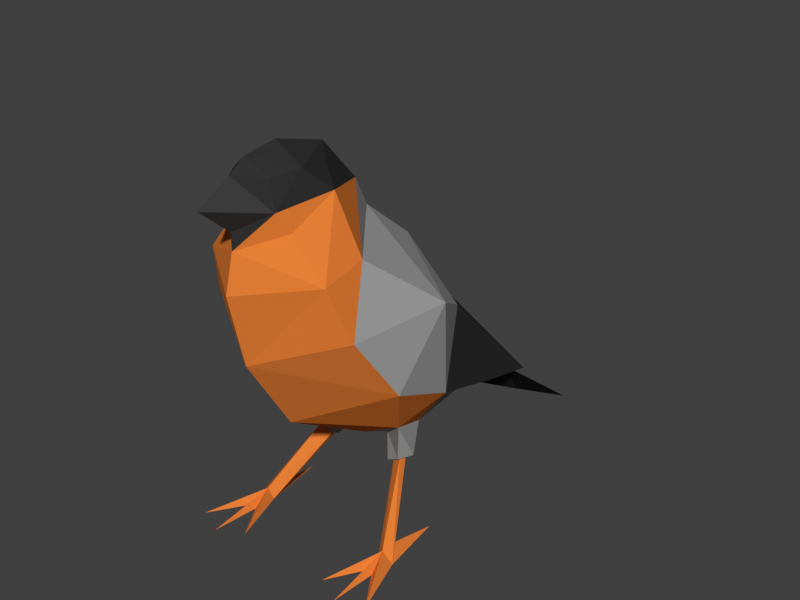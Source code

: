 # Source: bullfinch.blend  (saved by Blender 2.83.19; exported with 4.5.12 LTS)
import bpy
from mathutils import Matrix  # noqa: F401  (used for matrix-valued properties, if any)

bpy.ops.wm.read_factory_settings(use_empty=True)
scene = bpy.context.scene
scene.name = 'Scene'

# ---- collections
col_collection_1 = bpy.data.collections.new('Collection 1'); scene.collection.children.link(col_collection_1)

# ---- materials (node trees are filled in below, after node groups)
mat_1 = bpy.data.materials.new('1')
mat_1.alpha_threshold = 0.0
mat_1.diffuse_color = (0.04955, 0.04955, 0.04955, 1.0)
mat_1.roughness = 0.5
mat_2 = bpy.data.materials.new('2')
mat_2.alpha_threshold = 0.0
mat_2.diffuse_color = (0.0331, 0.0331, 0.0331, 1.0)
mat_2.specular_color = (0.08353, 0.08353, 0.08353)
mat_2.roughness = 0.5
mat_3 = bpy.data.materials.new('3')
mat_3.alpha_threshold = 0.0
mat_3.diffuse_color = (0.8, 0.2141, 0.03772, 1.0)
mat_3.roughness = 0.5
mat_4 = bpy.data.materials.new('4')
mat_4.alpha_threshold = 0.0
mat_4.diffuse_color = (0.3672, 0.3672, 0.3672, 1.0)
mat_4.roughness = 0.5
mat_0 = bpy.data.materials.new('0')
mat_0.alpha_threshold = 0.0
mat_0.diffuse_color = (1.0, 1.0, 1.0, 1.0)
mat_0.roughness = 0.5

# ---- material node trees
mat_1.use_nodes = True; mat_1.node_tree.nodes.clear()
_N = mat_1.node_tree.nodes; _L = mat_1.node_tree.links
n0 = _N.new('ShaderNodeOutputMaterial'); n0.name = 'Material Output'; n0.location = (300, 300)
n1 = _N.new('ShaderNodeBsdfDiffuse'); n1.name = 'Diffuse BSDF'; n1.location = (10, 300)
n1.inputs[0].default_value = (0.04971, 0.04971, 0.04971, 1.0)
_L.new(n1.outputs[0], n0.inputs[0])
n0.is_active_output = True
mat_2.use_nodes = True; mat_2.node_tree.nodes.clear()
_N = mat_2.node_tree.nodes; _L = mat_2.node_tree.links
n0 = _N.new('ShaderNodeOutputMaterial'); n0.name = 'Material Output'; n0.location = (300, 300)
n1 = _N.new('ShaderNodeBsdfDiffuse'); n1.name = 'Diffuse BSDF'; n1.location = (10, 300)
n1.inputs[0].default_value = (0.0331, 0.0331, 0.0331, 1.0)
_L.new(n1.outputs[0], n0.inputs[0])
n0.is_active_output = True
mat_3.use_nodes = True; mat_3.node_tree.nodes.clear()
_N = mat_3.node_tree.nodes; _L = mat_3.node_tree.links
n0 = _N.new('ShaderNodeOutputMaterial'); n0.name = 'Material Output'; n0.location = (300, 300)
n1 = _N.new('ShaderNodeBsdfDiffuse'); n1.name = 'Diffuse BSDF'; n1.location = (10, 300)
n1.inputs[0].default_value = (0.7991, 0.2159, 0.0382, 1.0)
_L.new(n1.outputs[0], n0.inputs[0])
n0.is_active_output = True
mat_4.use_nodes = True; mat_4.node_tree.nodes.clear()
_N = mat_4.node_tree.nodes; _L = mat_4.node_tree.links
n0 = _N.new('ShaderNodeOutputMaterial'); n0.name = 'Material Output'; n0.location = (300, 300)
n1 = _N.new('ShaderNodeBsdfDiffuse'); n1.name = 'Diffuse BSDF'; n1.location = (10, 300)
n1.inputs[0].default_value = (0.3663, 0.3663, 0.3663, 1.0)
_L.new(n1.outputs[0], n0.inputs[0])
n0.is_active_output = True
mat_0.use_nodes = True; mat_0.node_tree.nodes.clear()
_N = mat_0.node_tree.nodes; _L = mat_0.node_tree.links
n0 = _N.new('ShaderNodeOutputMaterial'); n0.name = 'Material Output'; n0.location = (300, 300)
n1 = _N.new('ShaderNodeBsdfDiffuse'); n1.name = 'Diffuse BSDF'; n1.location = (10, 300)
n1.inputs[0].default_value = (1.0, 1.0, 1.0, 1.0)
_L.new(n1.outputs[0], n0.inputs[0])
n0.is_active_output = True

# ---- world
world_world = bpy.data.worlds.new('World'); scene.world = world_world
world_world.color = (0.05088, 0.05088, 0.05088)
world_world.use_sun_shadow = False
world_world.sun_shadow_jitter_overblur = 0.0
world_world.cycles.sampling_method = 'MANUAL'

# ---- meshes
me_plane = bpy.data.meshes.new('Plane')
me_plane.from_pydata([(0.01271, -0.04808, 0.1253), (0.01142, -0.06399, 0.117), (0.02266, -0.06338, 0.1036), (0.02766, -0.05779, 0.08571), (0.02001, -0.02941, 0.04048), (0.02226, -0.04775, 0.1067), (0.02915, -0.01699, 0.05135), (0.01282, 0.01416, 0.03335), (0.02147, 0.01676, 0.03705), (0.03175, -0.04308, 0.06353), (0.008236, -0.02118, 0.02995), (0.01718, -0.01561, 0.03528), (0.01149, -0.02493, 0.02203), (0.008898, -0.01438, 0.03005), (0.0175, -0.02277, 0.02471), (0.01372, -0.02076, 0.02208), (0.01735, -0.02567, 0.02544), (0.01334, -0.0239, 0.02275), (0.01298, -0.01933, 0.02127), (0.01808, -0.02758, 0.02639), (0.01971, -0.02149, 0.02556), (0.02396, -0.0444, -6.567e-06), (0.02989, -0.0444, -6.567e-06), (0.02564, -0.03791, 0.002901), (0.01757, -0.06427, -7.451e-09), (0.02693, -0.02168, -7.451e-09), (0.03635, -0.06507, -7.451e-09), (0.02617, -0.04493, 0.003837), (0.02803, -0.05251, -7.451e-09), (0.02487, -0.05249, -7.451e-09), (0.02576, -0.0449, -3.989e-06), (0.02853, -0.04474, -4.814e-06), (0.02677, -0.06892, -7.451e-09), (-0.02677, -0.06892, -7.451e-09), (-0.02853, -0.04474, -4.814e-06), (-0.02576, -0.0449, -3.989e-06), (-0.02487, -0.05249, -7.451e-09), (-0.02803, -0.05251, -7.451e-09), (-0.02617, -0.04493, 0.003837), (-0.03635, -0.06507, -7.451e-09), (0.0, -0.05729, 0.04823), (-0.02693, -0.02168, -7.451e-09), (-0.01757, -0.06427, -7.451e-09), (-0.02564, -0.03791, 0.002901), (-0.02989, -0.0444, -6.567e-06), (-0.02396, -0.0444, -6.567e-06), (-0.01971, -0.02149, 0.02556), (-0.01808, -0.02758, 0.02639), (-0.01298, -0.01933, 0.02127), (-0.01334, -0.0239, 0.02275), (-0.01735, -0.02567, 0.02544), (-0.01372, -0.02076, 0.02208), (-0.0175, -0.02277, 0.02471), (-0.008898, -0.01438, 0.03005), (-0.01149, -0.02493, 0.02203), (-0.01718, -0.01561, 0.03528), (-0.008236, -0.02118, 0.02995), (-0.01711, 0.01689, 0.03823), (-0.01282, 0.01416, 0.03335), (-0.02001, -0.02941, 0.04048), (-0.02766, -0.05779, 0.08571), (-0.02266, -0.06338, 0.1036), (-0.01142, -0.06399, 0.117), (-0.01271, -0.04808, 0.1253), (0.0, -0.07567, 0.1182), (0.008967, -0.06745, 0.1234), (0.0, -0.0758, 0.1125), (0.0, -0.07905, 0.1001), (0.0, -0.07374, 0.07558), (0.0, -0.02364, 0.02745), (0.0, 0.00209, 0.02502), (0.0, -0.08645, 0.1275), (0.0, -0.07488, 0.1341), (0.01752, 0.07702, 0.0002677), (0.0, 0.03685, 0.01926), (0.0, 0.07702, 0.0002677), (-0.01752, 0.07702, 0.0002677), (-0.01083, 0.04127, 0.02858), (0.0, 0.06945, 0.000255), (-0.009745, -0.05744, 0.1337), (0.006113, -0.04398, 0.1297), (0.006836, -0.06693, 0.1328), (0.009745, -0.05744, 0.1337), (-0.006113, -0.04398, 0.1297), (-0.008967, -0.06745, 0.1234), (-0.006836, -0.06693, 0.1328), (0.0, -0.06909, 0.138), (0.0, -0.05743, 0.1398), (0.0, -0.03918, 0.1347), (0.0, -0.02551, 0.1194), (0.01288, 0.05333, 0.02235), (0.01711, 0.01689, 0.03823), (0.01083, 0.04127, 0.02858), (0.0, 0.01024, 0.07439), (-0.02147, 0.01676, 0.03705), (-0.02031, -5.229e-05, 0.07296), (-0.01288, 0.05333, 0.02235), (-0.02915, -0.01699, 0.05135), (0.0, 0.04127, 0.02858), (0.03294, -0.02304, 0.08706), (0.02031, -5.229e-05, 0.07296), (-0.03175, -0.04308, 0.06353), (-0.03294, -0.02304, 0.08706), (-0.02226, -0.04775, 0.1067), (0.0, -0.02059, 0.1092), (0.0, -0.0007742, 0.09328)], [], [(65, 66, 1), (0, 65, 1), (1, 2, 0), (66, 2, 1), (67, 68, 2), (66, 67, 2), (3, 68, 9), (10, 18, 12), (68, 3, 2), (4, 69, 10), (89, 0, 5), (2, 5, 0), (2, 3, 5), (102, 60, 103), (102, 95, 97), (105, 93, 95), (91, 6, 7), (6, 11, 7), (7, 70, 74), (102, 97, 101), (105, 95, 102), (105, 99, 100), (6, 91, 8), (99, 9, 6), (68, 40, 9), (13, 20, 18), (4, 40, 69), (4, 6, 9), (13, 10, 69), (15, 23, 21), (17, 15, 21), (4, 20, 11), (10, 19, 4), (15, 17, 12, 18), (17, 16, 19, 12), (16, 14, 20, 19), (14, 15, 18, 20), (27, 28, 26), (27, 24, 29), (10, 13, 18), (13, 11, 20), (4, 19, 20), (10, 12, 19), (26, 28, 31, 22), (22, 25, 23), (23, 25, 21), (31, 30, 21, 22), (24, 21, 30, 29), (27, 22, 16), (27, 26, 22), (21, 27, 17), (14, 22, 23), (22, 14, 16), (28, 29, 30, 31), (27, 21, 24), (28, 27, 32), (29, 28, 32), (27, 29, 32), (22, 21, 25), (4, 9, 40), (4, 11, 6), (13, 69, 70), (11, 13, 70), (11, 70, 7), (27, 16, 17), (15, 14, 23), (105, 100, 93), (51, 43, 52), (38, 49, 50), (55, 58, 70), (55, 70, 53), (53, 70, 69), (59, 97, 55), (59, 40, 101), (44, 41, 45), (38, 33, 36), (36, 33, 37), (37, 33, 38), (38, 42, 45), (37, 34, 35, 36), (44, 50, 52), (52, 43, 44), (45, 49, 38), (38, 44, 39), (38, 50, 44), (42, 36, 35, 45), (34, 44, 45, 35), (43, 45, 41), (44, 43, 41), (39, 44, 34, 37), (56, 47, 54), (59, 46, 47), (53, 46, 55), (56, 48, 53), (38, 36, 42), (38, 39, 37), (52, 46, 48, 51), (50, 47, 46, 52), (49, 54, 47, 50), (51, 48, 54, 49), (56, 59, 47), (59, 55, 46), (49, 45, 51), (51, 45, 43), (53, 69, 56), (59, 101, 97), (59, 69, 40), (53, 48, 46), (68, 101, 40), (99, 6, 100), (97, 94, 57), (99, 5, 3), (99, 3, 9), (104, 5, 99), (58, 74, 70), (97, 58, 55), (57, 58, 97), (104, 99, 105), (89, 5, 104), (61, 103, 60), (61, 63, 103), (89, 103, 63), (59, 56, 69), (68, 61, 60), (56, 54, 48), (60, 101, 68), (66, 61, 67), (67, 61, 68), (66, 62, 61), (62, 63, 61), (63, 62, 84), (84, 62, 66), (84, 66, 64), (65, 64, 66), (71, 65, 72), (65, 71, 64), (84, 64, 71), (71, 72, 84), (92, 78, 73), (92, 75, 98), (73, 78, 75), (92, 74, 78), (92, 73, 75), (77, 75, 76), (77, 78, 74), (76, 75, 78), (77, 98, 75), (77, 76, 78), (83, 89, 63), (83, 63, 79), (79, 88, 83), (89, 83, 88), (79, 84, 85), (82, 81, 65), (89, 88, 80), (82, 80, 88), (80, 82, 0), (80, 0, 89), (86, 82, 87), (81, 86, 72), (86, 81, 82), (65, 81, 72), (0, 82, 65), (82, 88, 87), (63, 84, 79), (79, 87, 88), (86, 87, 79), (85, 72, 86), (86, 79, 85), (84, 72, 85), (100, 6, 8), (93, 90, 98), (7, 92, 91), (92, 98, 90), (100, 8, 90), (93, 100, 90), (7, 74, 92), (94, 96, 77, 57), (58, 77, 74), (93, 96, 95), (95, 96, 94), (77, 96, 98), (58, 57, 77), (93, 98, 96), (95, 94, 97), (8, 91, 92, 90), (102, 101, 60), (104, 102, 103), (104, 105, 102), (89, 104, 103)])
me_plane.polygons.foreach_set('material_index', [2, 2, 2, 2, 2, 2, 2, 3, 2, 3, 2, 2, 2, 3, 3, 3, 3, 3, 3, 3, 3, 3, 3, 3, 2, 3, 2, 2, 3, 2, 2, 3, 3, 3, 3, 3, 3, 2, 2, 3, 3, 3, 3, 2, 2, 2, 2, 2, 2, 2, 2, 2, 2, 2, 2, 2, 2, 2, 2, 2, 2, 3, 3, 3, 2, 2, 3, 2, 2, 3, 3, 3, 2, 2, 2, 2, 2, 2, 2, 2, 2, 2, 2, 2, 2, 2, 2, 2, 2, 2, 3, 3, 3, 3, 2, 2, 3, 3, 3, 3, 3, 3, 2, 2, 3, 2, 2, 3, 2, 3, 3, 3, 3, 3, 3, 3, 3, 3, 3, 2, 2, 2, 3, 2, 3, 2, 2, 2, 2, 2, 2, 2, 1, 1, 0, 0, 0, 0, 1, 1, 1, 1, 1, 1, 1, 1, 1, 1, 1, 1, 1, 1, 1, 1, 1, 1, 1, 1, 1, 1, 1, 1, 1, 1, 1, 1, 1, 1, 1, 1, 1, 1, 1, 1, 1, 1, 1, 1, 1, 1, 1, 1, 1, 1, 1, 1, 3, 3, 3, 3])
_uv = me_plane.uv_layers.new(name='UVMap')
_uv.uv.foreach_set('vector', [0.003299, 0.5279, 0.01879, 0.4654, 0.03337, 0.5305, 0.04297, 0.6271, 0.00748, 0.5581, 0.03764, 0.5568, 0.03764, 0.5568, 0.1019, 0.5329, 0.04297, 0.6271, 0.01879, 0.4654, 0.1019, 0.5329, 0.03337, 0.5305, 0.05749, 0.4335, 0.147, 0.393, 0.1019, 0.5329, 0.01879, 0.4654, 0.05749, 0.4335, 0.1019, 0.5329, 0.1769, 0.5209, 0.147, 0.393, 0.282, 0.5111, 0.6928, 0.8411, 0.7312, 0.8502, 0.7172, 0.8684, 0.147, 0.393, 0.1769, 0.5209, 0.1019, 0.5329, 0.6363, 0.882, 0.6954, 0.8061, 0.6928, 0.8411, 0.08545, 0.7222, 0.04297, 0.6271, 0.1177, 0.5933, 0.1019, 0.5329, 0.1177, 0.5933, 0.04297, 0.6271, 0.1019, 0.5329, 0.1769, 0.5209, 0.1177, 0.5933, 0.4421, 0.8667, 0.5693, 0.9196, 0.5008, 0.9833, 0.4421, 0.8667, 0.3744, 0.7716, 0.479, 0.7288, 0.2863, 0.8418, 0.2863, 0.7561, 0.3744, 0.7716, 0.7896, 0.5753, 0.6531, 0.6374, 0.7804, 0.5493, 0.6531, 0.6374, 0.6627, 0.5593, 0.7804, 0.5493, 0.7804, 0.5493, 0.7375, 0.4861, 0.8756, 0.4828, 0.4421, 0.8667, 0.479, 0.7288, 0.552, 0.8155, 0.2863, 0.8418, 0.3744, 0.7716, 0.4421, 0.8667, 0.2863, 0.8418, 0.1306, 0.8667, 0.1983, 0.7716, 0.6531, 0.6374, 0.7896, 0.5753, 0.7929, 0.5927, 0.1306, 0.8667, 0.02068, 0.8155, 0.09366, 0.7288, 0.147, 0.393, 0.2684, 0.3628, 0.282, 0.5111, 0.7992, 0.843, 0.7545, 0.8727, 0.7567, 0.8404, 0.3773, 0.4473, 0.2684, 0.3628, 0.4233, 0.3628, 0.3773, 0.4473, 0.395, 0.5191, 0.282, 0.5111, 0.6703, 0.5213, 0.6438, 0.517, 0.6363, 0.4828, 0.9218, 0.4296, 0.8888, 0.3235, 0.902, 0.2981, 0.9317, 0.4217, 0.9218, 0.4296, 0.902, 0.2981, 0.7754, 0.9355, 0.7545, 0.8727, 0.7992, 0.8817, 0.6928, 0.8411, 0.6921, 0.8892, 0.6363, 0.882, 0.732, 0.8572, 0.726, 0.8684, 0.7172, 0.8684, 0.7312, 0.8502, 0.726, 0.8684, 0.7392, 0.8836, 0.7393, 0.8924, 0.7172, 0.8684, 0.7392, 0.8836, 0.744, 0.8728, 0.7545, 0.8727, 0.7393, 0.8924, 0.744, 0.8728, 0.732, 0.8572, 0.7312, 0.8502, 0.7545, 0.8727, 0.976, 0.7039, 0.9443, 0.6915, 0.9093, 0.644, 0.976, 0.7039, 0.9124, 0.7592, 0.9444, 0.7154, 0.6928, 0.8411, 0.7045, 0.817, 0.7312, 0.8502, 0.7992, 0.843, 0.7992, 0.8817, 0.7545, 0.8727, 0.7754, 0.9355, 0.7393, 0.8924, 0.7545, 0.8727, 0.6928, 0.8411, 0.7172, 0.8684, 0.6921, 0.8892, 0.8126, 0.8774, 0.8676, 0.856, 0.897, 0.8643, 0.8971, 0.8698, 0.8822, 0.4503, 0.972, 0.4503, 0.9096, 0.4678, 0.9096, 0.4678, 0.972, 0.4503, 0.8914, 0.4899, 0.897, 0.8643, 0.8987, 0.8536, 0.902, 0.8471, 0.8971, 0.8698, 0.8313, 0.8061, 0.902, 0.8471, 0.8987, 0.8536, 0.8703, 0.8439, 0.8571, 0.3158, 0.8686, 0.2981, 0.8907, 0.4295, 0.976, 0.7039, 0.9093, 0.644, 0.9839, 0.6844, 0.902, 0.2981, 0.9194, 0.3006, 0.9317, 0.4217, 0.9023, 0.4315, 0.8686, 0.2981, 0.8888, 0.3235, 0.8686, 0.2981, 0.9023, 0.4315, 0.8907, 0.4295, 0.8676, 0.856, 0.8703, 0.8439, 0.8987, 0.8536, 0.897, 0.8643, 0.976, 0.7039, 0.9839, 0.7196, 0.9124, 0.7592, 0.9443, 0.6915, 0.976, 0.7039, 0.8808, 0.7029, 0.8703, 0.8439, 0.8676, 0.856, 0.8058, 0.8375, 0.976, 0.7039, 0.9444, 0.7154, 0.8808, 0.7029, 0.8971, 0.8698, 0.902, 0.8471, 0.9866, 0.8774, 0.3773, 0.4473, 0.282, 0.5111, 0.2684, 0.3628, 0.3773, 0.4473, 0.436, 0.4518, 0.395, 0.5191, 0.6703, 0.5213, 0.6363, 0.4828, 0.7375, 0.4861, 0.6627, 0.5593, 0.6703, 0.5213, 0.7375, 0.4861, 0.6627, 0.5593, 0.7375, 0.4861, 0.7804, 0.5493, 0.9194, 0.3006, 0.9507, 0.415, 0.9317, 0.4217, 0.9218, 0.4296, 0.9023, 0.4315, 0.8888, 0.3235, 0.2863, 0.8418, 0.1983, 0.7716, 0.2863, 0.7561, 0.9139, 0.6374, 0.9177, 0.5263, 0.9333, 0.6341, 0.8822, 0.5123, 0.9023, 0.6323, 0.8822, 0.6309, 0.6543, 0.7206, 0.7724, 0.7179, 0.7366, 0.7853, 0.6543, 0.7206, 0.7366, 0.7853, 0.6659, 0.7575, 0.6659, 0.7575, 0.7366, 0.7853, 0.6363, 0.7995, 0.3773, 0.2782, 0.395, 0.2065, 0.436, 0.2737, 0.3773, 0.2782, 0.2684, 0.3628, 0.282, 0.2145, 0.539, 0.6805, 0.6235, 0.7109, 0.534, 0.7032, 0.9394, 0.2316, 0.8442, 0.2326, 0.9078, 0.2202, 0.5038, 0.6929, 0.4426, 0.6718, 0.5064, 0.6808, 0.9076, 0.244, 0.8442, 0.2326, 0.9394, 0.2316, 0.9394, 0.2316, 0.8757, 0.1763, 0.9473, 0.216, 0.5064, 0.6808, 0.5366, 0.6854, 0.5336, 0.6959, 0.5038, 0.6929, 0.9305, 0.4965, 0.9439, 0.6291, 0.9333, 0.6341, 0.9333, 0.6341, 0.9177, 0.5263, 0.9305, 0.4965, 0.8982, 0.5053, 0.9023, 0.6323, 0.8822, 0.5123, 0.9394, 0.2316, 0.9473, 0.2511, 0.8726, 0.2915, 0.9462, 0.5105, 0.9439, 0.6291, 0.9305, 0.4965, 0.4526, 0.7109, 0.5038, 0.6929, 0.5336, 0.6959, 0.534, 0.7032, 0.5366, 0.6854, 0.539, 0.6805, 0.534, 0.7032, 0.5336, 0.6959, 0.9054, 0.9461, 0.8793, 0.9342, 0.9691, 0.9342, 0.8885, 0.9738, 0.9054, 0.9461, 0.9691, 0.9342, 0.4653, 0.6384, 0.539, 0.6805, 0.5366, 0.6854, 0.5064, 0.6808, 0.9027, 0.1172, 0.8575, 0.1007, 0.8859, 0.08462, 0.8442, 0.006222, 0.8953, 0.04826, 0.8714, 0.05538, 0.9391, 0.01718, 0.8953, 0.04826, 0.903, 0.003299, 0.9027, 0.1172, 0.9079, 0.0781, 0.9294, 0.1149, 0.9394, 0.2316, 0.9078, 0.2202, 0.8757, 0.1763, 0.9394, 0.2316, 0.8726, 0.2915, 0.9076, 0.244, 0.8914, 0.05805, 0.8953, 0.04826, 0.9079, 0.0781, 0.9017, 0.0748, 0.8797, 0.05866, 0.8714, 0.05538, 0.8953, 0.04826, 0.8914, 0.05805, 0.8891, 0.07645, 0.8859, 0.08462, 0.8714, 0.05538, 0.8797, 0.05866, 0.9017, 0.0748, 0.9079, 0.0781, 0.8859, 0.08462, 0.8891, 0.07645, 0.9027, 0.1172, 0.8442, 0.1553, 0.8575, 0.1007, 0.8442, 0.006222, 0.903, 0.003299, 0.8953, 0.04826, 0.9023, 0.6323, 0.8982, 0.5053, 0.9139, 0.6374, 0.9139, 0.6374, 0.8982, 0.5053, 0.9177, 0.5263, 0.6659, 0.7575, 0.6363, 0.7995, 0.6401, 0.7646, 0.3773, 0.2782, 0.282, 0.2145, 0.395, 0.2065, 0.3773, 0.2782, 0.4233, 0.3628, 0.2684, 0.3628, 0.9391, 0.01718, 0.9263, 0.05782, 0.8953, 0.04826, 0.147, 0.3325, 0.282, 0.2145, 0.2684, 0.3628, 0.1306, 0.8667, 0.09366, 0.7288, 0.1983, 0.7716, 0.6363, 0.644, 0.7801, 0.6734, 0.7787, 0.691, 0.1306, 0.8667, 0.07183, 0.9833, 0.003299, 0.9196, 0.1306, 0.8667, 0.003299, 0.9196, 0.02068, 0.8155, 0.2682, 0.9399, 0.1425, 0.9967, 0.1306, 0.8667, 0.7724, 0.7179, 0.8742, 0.7737, 0.7366, 0.7853, 0.6363, 0.644, 0.7724, 0.7179, 0.6543, 0.7206, 0.7787, 0.691, 0.7724, 0.7179, 0.6363, 0.644, 0.2682, 0.9399, 0.1306, 0.8667, 0.2863, 0.8418, 0.2748, 0.9835, 0.1425, 0.9967, 0.2682, 0.9399, 0.1019, 0.1927, 0.1177, 0.1323, 0.1769, 0.2047, 0.1019, 0.1927, 0.04297, 0.0984, 0.1177, 0.1323, 0.08545, 0.003299, 0.1177, 0.1323, 0.04297, 0.0984, 0.8442, 0.1553, 0.9027, 0.1172, 0.9363, 0.1273, 0.147, 0.3325, 0.1019, 0.1927, 0.1769, 0.2047, 0.9027, 0.1172, 0.8859, 0.08462, 0.9079, 0.0781, 0.1769, 0.2047, 0.282, 0.2145, 0.147, 0.3325, 0.01879, 0.2602, 0.1019, 0.1927, 0.05749, 0.2921, 0.05749, 0.2921, 0.1019, 0.1927, 0.147, 0.3325, 0.01879, 0.2602, 0.03337, 0.195, 0.1019, 0.1927, 0.03764, 0.1688, 0.04297, 0.0984, 0.1019, 0.1927, 0.04297, 0.0984, 0.03764, 0.1688, 0.007481, 0.1675, 0.0033, 0.1976, 0.03337, 0.195, 0.01879, 0.2602, 0.8793, 0.9276, 0.9267, 0.884, 0.9267, 0.9065, 0.974, 0.9276, 0.9267, 0.9065, 0.9267, 0.884, 0.8058, 0.936, 0.8727, 0.9867, 0.8106, 0.988, 0.8727, 0.9867, 0.8058, 0.936, 0.8617, 0.936, 0.8727, 0.8853, 0.8617, 0.936, 0.8058, 0.936, 0.8058, 0.936, 0.8106, 0.884, 0.8727, 0.8853, 0.451, 0.4591, 0.5874, 0.3712, 0.6297, 0.4328, 0.451, 0.4591, 0.6297, 0.5015, 0.451, 0.5015, 0.6297, 0.4328, 0.5874, 0.3712, 0.6165, 0.3655, 0.451, 0.4591, 0.4426, 0.401, 0.5874, 0.3712, 0.451, 0.4591, 0.6297, 0.4328, 0.6297, 0.5015, 0.451, 0.5439, 0.6297, 0.5015, 0.6297, 0.5701, 0.451, 0.5439, 0.5874, 0.6318, 0.4426, 0.6019, 0.6033, 0.2981, 0.6165, 0.3655, 0.5874, 0.3712, 0.451, 0.5439, 0.451, 0.5015, 0.6297, 0.5015, 0.451, 0.5439, 0.6297, 0.5701, 0.5874, 0.6318, 0.7655, 0.4338, 0.8505, 0.4495, 0.7473, 0.4638, 0.7655, 0.4338, 0.7479, 0.4641, 0.7087, 0.4319, 0.7087, 0.4319, 0.7847, 0.4033, 0.7655, 0.4338, 0.8505, 0.4495, 0.7655, 0.4338, 0.7847, 0.4033, 0.7087, 0.4319, 0.6582, 0.4571, 0.671, 0.4215, 0.7087, 0.3424, 0.671, 0.3528, 0.6582, 0.3172, 0.8505, 0.3248, 0.7847, 0.371, 0.7655, 0.3405, 0.7087, 0.3424, 0.7655, 0.3405, 0.7847, 0.371, 0.7655, 0.3405, 0.7087, 0.3424, 0.7479, 0.3102, 0.7655, 0.3405, 0.7473, 0.3105, 0.8505, 0.3248, 0.666, 0.3872, 0.7087, 0.3424, 0.7122, 0.3872, 0.671, 0.3528, 0.6613, 0.3861, 0.6363, 0.3753, 0.666, 0.3872, 0.671, 0.3528, 0.7087, 0.3424, 0.6582, 0.3172, 0.671, 0.3528, 0.6363, 0.3753, 0.7335, 0.2981, 0.7087, 0.3424, 0.6582, 0.3172, 0.7087, 0.3424, 0.7847, 0.371, 0.7122, 0.3872, 0.7335, 0.4762, 0.6582, 0.4571, 0.7087, 0.4319, 0.7087, 0.4319, 0.7122, 0.3872, 0.7847, 0.4033, 0.666, 0.3872, 0.7122, 0.3872, 0.7087, 0.4319, 0.671, 0.4215, 0.6363, 0.399, 0.6613, 0.3882, 0.666, 0.3872, 0.7087, 0.4319, 0.671, 0.4215, 0.6582, 0.4571, 0.6363, 0.399, 0.671, 0.4215, 0.5541, 0.2915, 0.4426, 0.2736, 0.5091, 0.1427, 0.6401, 0.2669, 0.5835, 0.003299, 0.6401, 0.05002, 0.4707, 0.1189, 0.5425, 0.03811, 0.4948, 0.1324, 0.5425, 0.03811, 0.5105, 0.01024, 0.5835, 0.003299, 0.5541, 0.2915, 0.5091, 0.1427, 0.5835, 0.003299, 0.6401, 0.2669, 0.5541, 0.2915, 0.5835, 0.003299, 0.4707, 0.1189, 0.494, 0.005199, 0.5425, 0.03811, 0.771, 0.1427, 0.6966, 0.0033, 0.7376, 0.03811, 0.7854, 0.1324, 0.8095, 0.1189, 0.7376, 0.03811, 0.7861, 0.0052, 0.6401, 0.2669, 0.6966, 0.0033, 0.726, 0.2915, 0.726, 0.2915, 0.6966, 0.0033, 0.771, 0.1427, 0.7376, 0.03811, 0.6966, 0.0033, 0.7696, 0.01024, 0.8095, 0.1189, 0.7854, 0.1324, 0.7376, 0.03811, 0.6401, 0.2669, 0.6401, 0.05002, 0.6966, 0.0033, 0.726, 0.2915, 0.771, 0.1427, 0.8376, 0.2736, 0.5091, 0.1427, 0.4948, 0.1324, 0.5425, 0.03811, 0.5835, 0.003299, 0.4421, 0.8667, 0.552, 0.8155, 0.5693, 0.9196, 0.3044, 0.9399, 0.4421, 0.8667, 0.4302, 0.9967, 0.3044, 0.9399, 0.2863, 0.8418, 0.4421, 0.8667, 0.2979, 0.9835, 0.3044, 0.9399, 0.4302, 0.9967])
me_plane.materials.append(mat_1)
me_plane.materials.append(mat_2)
me_plane.materials.append(mat_3)
me_plane.materials.append(mat_4)
me_plane.materials.append(mat_0)
me_plane.use_remesh_preserve_volume = False
me_plane.use_remesh_preserve_attributes = False
me_plane.use_mirror_vertex_groups = False
me_plane.update()

# ---- objects
ob_plane = bpy.data.objects.new('Plane', me_plane)

# ---- transforms, parenting, visibility, modifiers, constraints
ob_plane.location = (0.0, 0.0, 0.0)
ob_plane.show_all_edges = True
ob_plane.lineart.crease_threshold = 0.0

# ---- collection membership
col_collection_1.objects.link(ob_plane)

# ---- scene / render settings (as saved in the file)
scene.frame_start = 1; scene.frame_end = 250; scene.frame_set(1)
scene.render.engine = 'CYCLES'
scene.render.resolution_x = 1024
scene.render.resolution_y = 768
scene.render.resolution_percentage = 50
scene.render.dither_intensity = 0.0
scene.cycles.use_denoising = False
scene.cycles.samples = 128
scene.cycles.sampling_pattern = 'TABULATED_SOBOL'
scene.cycles.use_adaptive_sampling = False
scene.cycles.use_light_tree = False
scene.cycles.blur_glossy = 0.0
scene.cycles.sample_clamp_indirect = 0.0
scene.view_settings.view_transform = 'Standard'
bpy.context.view_layer.update()

# ---- added for rendering (the .blend has no active camera and no usable light): camera, sun
cam_auto = bpy.data.cameras.new('AutoCamera')
cam_auto.lens = 50.0
cam_auto.sensor_width = 36.0
cam_auto.clip_end = 1000.0
ob_auto_camera = bpy.data.objects.new('AutoCamera', cam_auto)
scene.collection.objects.link(ob_auto_camera)
ob_auto_camera.location = (0.210051, -0.256776, 0.237917)
ob_auto_camera.rotation_euler = (1.09748, -7.21219e-08, 0.694738)
scene.camera = ob_auto_camera
light_auto_sun = bpy.data.lights.new('AutoSun', 'SUN')
light_auto_sun.energy = 3.0
light_auto_sun.angle = 0.0523599
ob_auto_sun = bpy.data.objects.new('AutoSun', light_auto_sun)
scene.collection.objects.link(ob_auto_sun)
ob_auto_sun.rotation_euler = (0.872665, 0.174533, 0.523599)
bpy.context.view_layer.update()
